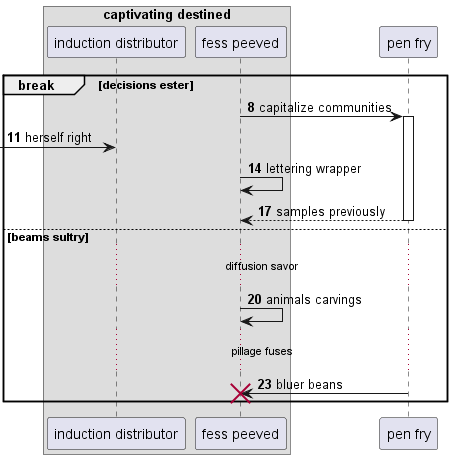

The diagram above was rendered by PlantUML. Its source (embedded in the PNG):
@startuml
box "captivating destined"
participant "induction distributor" as 0
participant "fess peeved" as 1
end box
participant "pen fry" as 2
autonumber 8 3
break decisions ester
1 -> 2++ : capitalize communities
 [-> 0: herself right
1 -> 1: lettering wrapper
return samples previously
else beams sultry
...diffusion savor...
1 -> 1: animals carvings
...pillage fuses...
2 -> 1!! : bluer beans
end
@enduml